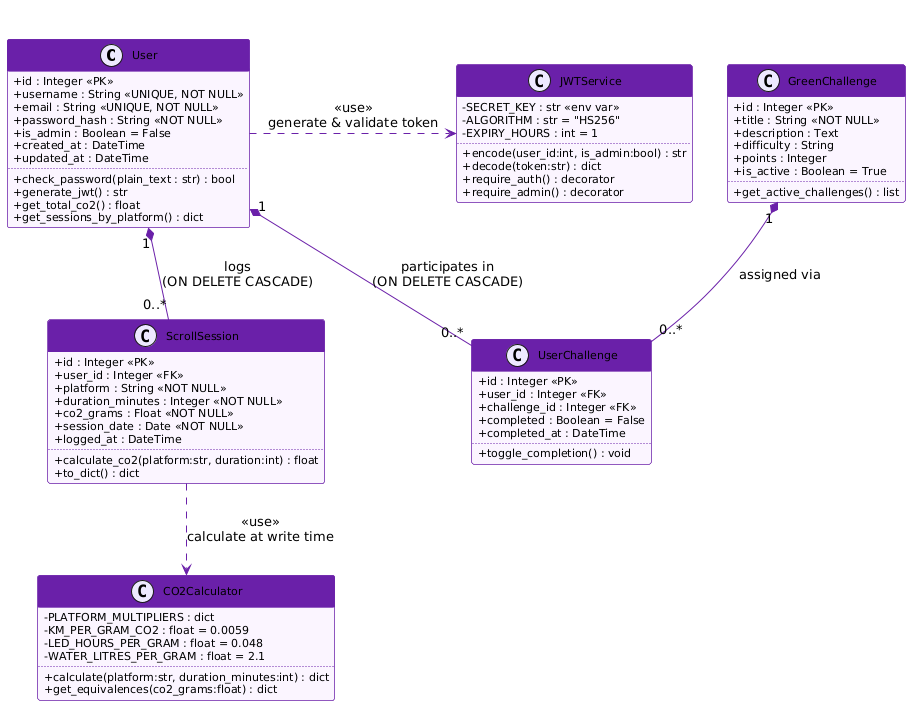

The diagram above was rendered by PlantUML. Its source (embedded in the PNG):
@startuml
skinparam classAttributeIconSize 0
skinparam class {
  BackgroundColor #FAF5FF
  BorderColor #6B21A8
  ArrowColor #6B21A8
  FontSize 12
  HeaderBackgroundColor #6B21A8
  HeaderFontColor White
  HeaderFontStyle bold
  AttributeFontSize 11
}
skinparam stereotypeCBackgroundColor #EDE9FE

class User {
  +id : Integer <<PK>>
  +username : String <<UNIQUE, NOT NULL>>
  +email : String <<UNIQUE, NOT NULL>>
  +password_hash : String <<NOT NULL>>
  +is_admin : Boolean = False
  +created_at : DateTime
  +updated_at : DateTime
  ..
  +check_password(plain_text : str) : bool
  +generate_jwt() : str
  +get_total_co2() : float
  +get_sessions_by_platform() : dict
}

class ScrollSession {
  +id : Integer <<PK>>
  +user_id : Integer <<FK>>
  +platform : String <<NOT NULL>>
  +duration_minutes : Integer <<NOT NULL>>
  +co2_grams : Float <<NOT NULL>>
  +session_date : Date <<NOT NULL>>
  +logged_at : DateTime
  ..
  +calculate_co2(platform:str, duration:int) : float
  +to_dict() : dict
}

class GreenChallenge {
  +id : Integer <<PK>>
  +title : String <<NOT NULL>>
  +description : Text
  +difficulty : String
  +points : Integer
  +is_active : Boolean = True
  ..
  +get_active_challenges() : list
}

class UserChallenge {
  +id : Integer <<PK>>
  +user_id : Integer <<FK>>
  +challenge_id : Integer <<FK>>
  +completed : Boolean = False
  +completed_at : DateTime
  ..
  +toggle_completion() : void
}

class CO2Calculator {
  -PLATFORM_MULTIPLIERS : dict
  -KM_PER_GRAM_CO2 : float = 0.0059
  -LED_HOURS_PER_GRAM : float = 0.048
  -WATER_LITRES_PER_GRAM : float = 2.1
  ..
  +calculate(platform:str, duration_minutes:int) : dict
  +get_equivalences(co2_grams:float) : dict
}

class JWTService {
  -SECRET_KEY : str <<env var>>
  -ALGORITHM : str = "HS256"
  -EXPIRY_HOURS : int = 1
  ..
  +encode(user_id:int, is_admin:bool) : str
  +decode(token:str) : dict
  +require_auth() : decorator
  +require_admin() : decorator
}

' ═══════════════════════════════════
' LAYOUT — force explicit positioning
' ═══════════════════════════════════

User        -[hidden]right- GreenChallenge
User        -[hidden]down-  ScrollSession
GreenChallenge -[hidden]down- UserChallenge
ScrollSession  -[hidden]right- UserChallenge
ScrollSession  -[hidden]down-  CO2Calculator
JWTService  -[hidden]right- User

' ═══════════════════════════════════
' RELATIONS
' ═══════════════════════════════════

User "1" *-down- "0..*" ScrollSession : logs\n(ON DELETE CASCADE)
User "1" *-right- "0..*" UserChallenge : participates in\n(ON DELETE CASCADE)
GreenChallenge "1" *-down- "0..*" UserChallenge : assigned via

ScrollSession ..> CO2Calculator : <<use>>\ncalculate at write time
User ..> JWTService : <<use>>\ngenerate & validate token
@enduml